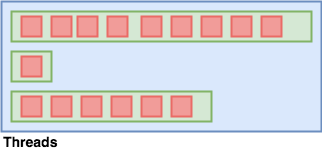

The diagram above was exported from draw.io. Its source (the exported page's mxGraphModel, read from the mxfile embedded in the PNG):
<mxGraphModel dx="1346" dy="831" grid="1" gridSize="10" guides="1" tooltips="1" connect="1" arrows="1" fold="1" page="1" pageScale="1" pageWidth="827" pageHeight="1169" math="0" shadow="0">
  <root>
    <mxCell id="0" />
    <mxCell id="1" parent="0" />
    <mxCell id="2" value="" style="rounded=0;whiteSpace=wrap;html=1;strokeWidth=2;fillColor=#dae8fc;strokeColor=#6c8ebf;" vertex="1" parent="1">
      <mxGeometry x="40" y="440" width="320" height="130" as="geometry" />
    </mxCell>
    <mxCell id="3" value="&lt;font style=&quot;font-size: 14px&quot;&gt;&lt;b&gt;Threads&lt;/b&gt;&lt;/font&gt;" style="text;html=1;strokeColor=none;fillColor=none;align=left;verticalAlign=middle;whiteSpace=wrap;rounded=0;" vertex="1" parent="1">
      <mxGeometry x="40" y="570" width="40" height="20" as="geometry" />
    </mxCell>
    <mxCell id="4" value="" style="rounded=0;whiteSpace=wrap;html=1;strokeWidth=2;fillColor=#d5e8d4;strokeColor=#82b366;" vertex="1" parent="1">
      <mxGeometry x="50" y="450" width="300" height="30" as="geometry" />
    </mxCell>
    <mxCell id="5" value="" style="rounded=0;whiteSpace=wrap;html=1;strokeWidth=2;fillColor=#d5e8d4;strokeColor=#82b366;" vertex="1" parent="1">
      <mxGeometry x="50" y="490" width="40" height="30" as="geometry" />
    </mxCell>
    <mxCell id="6" value="" style="rounded=0;whiteSpace=wrap;html=1;strokeWidth=2;fillColor=#d5e8d4;strokeColor=#82b366;" vertex="1" parent="1">
      <mxGeometry x="50" y="530" width="200" height="30" as="geometry" />
    </mxCell>
    <mxCell id="7" value="" style="rounded=0;whiteSpace=wrap;html=1;strokeWidth=2;fillColor=#F19C99;strokeColor=#EA6B66;" vertex="1" parent="1">
      <mxGeometry x="60" y="455" width="20" height="20" as="geometry" />
    </mxCell>
    <mxCell id="8" value="" style="rounded=0;whiteSpace=wrap;html=1;strokeWidth=2;fillColor=#F19C99;strokeColor=#EA6B66;" vertex="1" parent="1">
      <mxGeometry x="90" y="455" width="20" height="20" as="geometry" />
    </mxCell>
    <mxCell id="9" value="" style="rounded=0;whiteSpace=wrap;html=1;strokeWidth=2;fillColor=#F19C99;strokeColor=#EA6B66;" vertex="1" parent="1">
      <mxGeometry x="116" y="455" width="20" height="20" as="geometry" />
    </mxCell>
    <mxCell id="10" value="" style="rounded=0;whiteSpace=wrap;html=1;strokeWidth=2;fillColor=#F19C99;strokeColor=#EA6B66;" vertex="1" parent="1">
      <mxGeometry x="60" y="495" width="20" height="20" as="geometry" />
    </mxCell>
    <mxCell id="11" value="" style="rounded=0;whiteSpace=wrap;html=1;strokeWidth=2;fillColor=#F19C99;strokeColor=#EA6B66;" vertex="1" parent="1">
      <mxGeometry x="146" y="455" width="20" height="20" as="geometry" />
    </mxCell>
    <mxCell id="12" value="" style="rounded=0;whiteSpace=wrap;html=1;strokeWidth=2;fillColor=#F19C99;strokeColor=#EA6B66;" vertex="1" parent="1">
      <mxGeometry x="180" y="455" width="20" height="20" as="geometry" />
    </mxCell>
    <mxCell id="13" value="" style="rounded=0;whiteSpace=wrap;html=1;strokeWidth=2;fillColor=#F19C99;strokeColor=#EA6B66;" vertex="1" parent="1">
      <mxGeometry x="210" y="455" width="20" height="20" as="geometry" />
    </mxCell>
    <mxCell id="14" value="" style="rounded=0;whiteSpace=wrap;html=1;strokeWidth=2;fillColor=#F19C99;strokeColor=#EA6B66;" vertex="1" parent="1">
      <mxGeometry x="240" y="455" width="20" height="20" as="geometry" />
    </mxCell>
    <mxCell id="15" value="" style="rounded=0;whiteSpace=wrap;html=1;strokeWidth=2;fillColor=#F19C99;strokeColor=#EA6B66;" vertex="1" parent="1">
      <mxGeometry x="270" y="455" width="20" height="20" as="geometry" />
    </mxCell>
    <mxCell id="16" value="" style="rounded=0;whiteSpace=wrap;html=1;strokeWidth=2;fillColor=#F19C99;strokeColor=#EA6B66;" vertex="1" parent="1">
      <mxGeometry x="300" y="455" width="20" height="20" as="geometry" />
    </mxCell>
    <mxCell id="17" value="" style="rounded=0;whiteSpace=wrap;html=1;strokeWidth=2;fillColor=#F19C99;strokeColor=#EA6B66;" vertex="1" parent="1">
      <mxGeometry x="60" y="535" width="20" height="20" as="geometry" />
    </mxCell>
    <mxCell id="18" value="" style="rounded=0;whiteSpace=wrap;html=1;strokeWidth=2;fillColor=#F19C99;strokeColor=#EA6B66;" vertex="1" parent="1">
      <mxGeometry x="90" y="535" width="20" height="20" as="geometry" />
    </mxCell>
    <mxCell id="19" value="" style="rounded=0;whiteSpace=wrap;html=1;strokeWidth=2;fillColor=#F19C99;strokeColor=#EA6B66;" vertex="1" parent="1">
      <mxGeometry x="120" y="535" width="20" height="20" as="geometry" />
    </mxCell>
    <mxCell id="20" value="" style="rounded=0;whiteSpace=wrap;html=1;strokeWidth=2;fillColor=#F19C99;strokeColor=#EA6B66;" vertex="1" parent="1">
      <mxGeometry x="150" y="535" width="20" height="20" as="geometry" />
    </mxCell>
    <mxCell id="21" value="" style="rounded=0;whiteSpace=wrap;html=1;strokeWidth=2;fillColor=#F19C99;strokeColor=#EA6B66;" vertex="1" parent="1">
      <mxGeometry x="180" y="535" width="20" height="20" as="geometry" />
    </mxCell>
    <mxCell id="22" value="" style="rounded=0;whiteSpace=wrap;html=1;strokeWidth=2;fillColor=#F19C99;strokeColor=#EA6B66;" vertex="1" parent="1">
      <mxGeometry x="210" y="535" width="20" height="20" as="geometry" />
    </mxCell>
  </root>
</mxGraphModel>